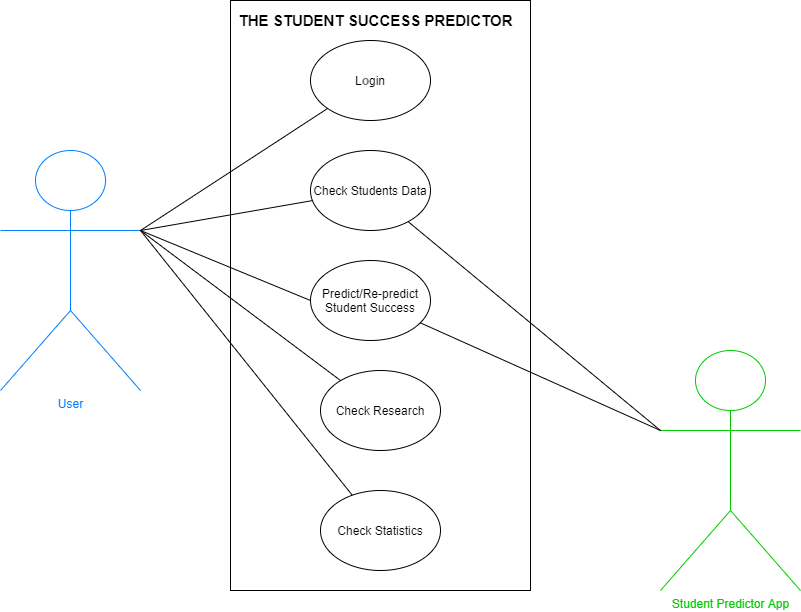

The diagram above was exported from draw.io. Its source (the exported page's mxGraphModel, read from the mxfile embedded in the PNG):
<mxGraphModel dx="868" dy="450" grid="1" gridSize="10" guides="1" tooltips="1" connect="1" arrows="1" fold="1" page="1" pageScale="1" pageWidth="1100" pageHeight="850" math="0" shadow="0">
  <root>
    <mxCell id="0" />
    <mxCell id="1" parent="0" />
    <mxCell id="3S8sKS7XHfobOPucnPuK-1" value="" style="rounded=0;whiteSpace=wrap;html=1;" vertex="1" parent="1">
      <mxGeometry x="300" y="30" width="300" height="590" as="geometry" />
    </mxCell>
    <mxCell id="3S8sKS7XHfobOPucnPuK-2" value="&lt;font color=&quot;#007fff&quot;&gt;User&lt;/font&gt;" style="shape=umlActor;verticalLabelPosition=bottom;verticalAlign=top;html=1;outlineConnect=0;strokeColor=#007FFF;" vertex="1" parent="1">
      <mxGeometry x="70" y="180" width="140" height="240" as="geometry" />
    </mxCell>
    <mxCell id="3S8sKS7XHfobOPucnPuK-3" value="&lt;font color=&quot;#00cc00&quot;&gt;Student Predictor App&lt;/font&gt;" style="shape=umlActor;verticalLabelPosition=bottom;verticalAlign=top;html=1;outlineConnect=0;gradientColor=#ffffff;strokeColor=#00CC00;" vertex="1" parent="1">
      <mxGeometry x="730" y="380" width="140" height="240" as="geometry" />
    </mxCell>
    <mxCell id="3S8sKS7XHfobOPucnPuK-4" value="&lt;div style=&quot;text-align: left&quot;&gt;&lt;span&gt;L&lt;/span&gt;&lt;font color=&quot;#707070&quot; face=&quot;helvetica, arial, sans-serif&quot;&gt;&lt;span style=&quot;background-color: rgb(251 , 251 , 251)&quot;&gt;&lt;b&gt;o&lt;/b&gt;&lt;/span&gt;&lt;/font&gt;&lt;span&gt;gin&lt;/span&gt;&lt;/div&gt;" style="ellipse;whiteSpace=wrap;html=1;" vertex="1" parent="1">
      <mxGeometry x="380" y="70" width="120" height="80" as="geometry" />
    </mxCell>
    <mxCell id="3S8sKS7XHfobOPucnPuK-5" value="Check Students Data" style="ellipse;whiteSpace=wrap;html=1;" vertex="1" parent="1">
      <mxGeometry x="380" y="180" width="120" height="80" as="geometry" />
    </mxCell>
    <mxCell id="3S8sKS7XHfobOPucnPuK-6" value="Predict/Re-predict Student Success" style="ellipse;whiteSpace=wrap;html=1;" vertex="1" parent="1">
      <mxGeometry x="380" y="290" width="120" height="80" as="geometry" />
    </mxCell>
    <mxCell id="3S8sKS7XHfobOPucnPuK-7" value="Check Research" style="ellipse;whiteSpace=wrap;html=1;" vertex="1" parent="1">
      <mxGeometry x="390" y="400" width="120" height="80" as="geometry" />
    </mxCell>
    <mxCell id="3S8sKS7XHfobOPucnPuK-8" value="Check Statistics" style="ellipse;whiteSpace=wrap;html=1;" vertex="1" parent="1">
      <mxGeometry x="390" y="520" width="120" height="80" as="geometry" />
    </mxCell>
    <mxCell id="3S8sKS7XHfobOPucnPuK-9" value="" style="endArrow=none;html=1;" edge="1" parent="1" target="3S8sKS7XHfobOPucnPuK-4">
      <mxGeometry width="50" height="50" relative="1" as="geometry">
        <mxPoint x="210" y="260" as="sourcePoint" />
        <mxPoint x="260" y="210" as="targetPoint" />
      </mxGeometry>
    </mxCell>
    <mxCell id="3S8sKS7XHfobOPucnPuK-10" value="" style="endArrow=none;html=1;exitX=1;exitY=0.3333333333333333;exitDx=0;exitDy=0;exitPerimeter=0;" edge="1" parent="1" source="3S8sKS7XHfobOPucnPuK-2" target="3S8sKS7XHfobOPucnPuK-5">
      <mxGeometry width="50" height="50" relative="1" as="geometry">
        <mxPoint x="180" y="350" as="sourcePoint" />
        <mxPoint x="230" y="300" as="targetPoint" />
      </mxGeometry>
    </mxCell>
    <mxCell id="3S8sKS7XHfobOPucnPuK-11" value="" style="endArrow=none;html=1;entryX=0;entryY=0.5;entryDx=0;entryDy=0;exitX=1;exitY=0.3333333333333333;exitDx=0;exitDy=0;exitPerimeter=0;" edge="1" parent="1" source="3S8sKS7XHfobOPucnPuK-2" target="3S8sKS7XHfobOPucnPuK-6">
      <mxGeometry width="50" height="50" relative="1" as="geometry">
        <mxPoint x="190" y="340" as="sourcePoint" />
        <mxPoint x="240" y="290" as="targetPoint" />
      </mxGeometry>
    </mxCell>
    <mxCell id="3S8sKS7XHfobOPucnPuK-12" value="" style="endArrow=none;html=1;" edge="1" parent="1" target="3S8sKS7XHfobOPucnPuK-7">
      <mxGeometry width="50" height="50" relative="1" as="geometry">
        <mxPoint x="210" y="260" as="sourcePoint" />
        <mxPoint x="240" y="280" as="targetPoint" />
      </mxGeometry>
    </mxCell>
    <mxCell id="3S8sKS7XHfobOPucnPuK-14" value="" style="endArrow=none;html=1;" edge="1" parent="1" target="3S8sKS7XHfobOPucnPuK-8">
      <mxGeometry width="50" height="50" relative="1" as="geometry">
        <mxPoint x="210" y="260" as="sourcePoint" />
        <mxPoint x="250" y="340" as="targetPoint" />
      </mxGeometry>
    </mxCell>
    <mxCell id="3S8sKS7XHfobOPucnPuK-15" value="" style="endArrow=none;html=1;exitX=0;exitY=0.3333333333333333;exitDx=0;exitDy=0;exitPerimeter=0;" edge="1" parent="1" source="3S8sKS7XHfobOPucnPuK-3" target="3S8sKS7XHfobOPucnPuK-5">
      <mxGeometry width="50" height="50" relative="1" as="geometry">
        <mxPoint x="640" y="300" as="sourcePoint" />
        <mxPoint x="690" y="250" as="targetPoint" />
      </mxGeometry>
    </mxCell>
    <mxCell id="3S8sKS7XHfobOPucnPuK-16" value="" style="endArrow=none;html=1;entryX=0;entryY=0.3333333333333333;entryDx=0;entryDy=0;entryPerimeter=0;" edge="1" parent="1" source="3S8sKS7XHfobOPucnPuK-6" target="3S8sKS7XHfobOPucnPuK-3">
      <mxGeometry width="50" height="50" relative="1" as="geometry">
        <mxPoint x="660" y="360" as="sourcePoint" />
        <mxPoint x="710" y="310" as="targetPoint" />
      </mxGeometry>
    </mxCell>
    <mxCell id="3S8sKS7XHfobOPucnPuK-18" value="&lt;b&gt;&lt;font style=&quot;font-size: 15px&quot;&gt;THE STUDENT SUCCESS PREDICTOR&lt;/font&gt;&lt;/b&gt;" style="text;html=1;align=center;verticalAlign=middle;resizable=0;points=[];autosize=1;" vertex="1" parent="1">
      <mxGeometry x="300" y="40" width="290" height="20" as="geometry" />
    </mxCell>
  </root>
</mxGraphModel>